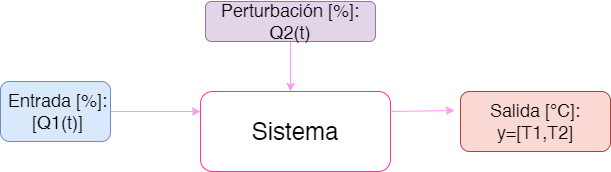

The diagram above was exported from draw.io. Its source (the exported page's mxGraphModel, read from the mxfile embedded in the PNG):
<mxGraphModel dx="868" dy="553" grid="1" gridSize="10" guides="1" tooltips="1" connect="1" arrows="1" fold="1" page="1" pageScale="1" pageWidth="1169" pageHeight="827" math="0" shadow="0">
  <root>
    <mxCell id="0" />
    <mxCell id="1" parent="0" />
    <mxCell id="xq1eh9gFm3OuRObXXhh4-1" value="&lt;font style=&quot;font-size: 24px&quot;&gt;Sistema&lt;/font&gt;" style="rounded=1;whiteSpace=wrap;html=1;glass=0;shadow=0;sketch=0;strokeColor=#FF3399;" vertex="1" parent="1">
      <mxGeometry x="280" y="180" width="190" height="80" as="geometry" />
    </mxCell>
    <mxCell id="xq1eh9gFm3OuRObXXhh4-2" value="" style="endArrow=classic;html=1;rounded=0;entryX=0;entryY=0.25;entryDx=0;entryDy=0;strokeColor=#FF99EE;startArrow=none;" edge="1" parent="1" target="xq1eh9gFm3OuRObXXhh4-1" source="xq1eh9gFm3OuRObXXhh4-4">
      <mxGeometry width="50" height="50" relative="1" as="geometry">
        <mxPoint x="100" y="200" as="sourcePoint" />
        <mxPoint x="240" y="190" as="targetPoint" />
      </mxGeometry>
    </mxCell>
    <mxCell id="xq1eh9gFm3OuRObXXhh4-3" value="" style="endArrow=classic;html=1;rounded=0;exitX=1;exitY=0.25;exitDx=0;exitDy=0;strokeColor=#FF99EE;entryX=-0.04;entryY=0.317;entryDx=0;entryDy=0;entryPerimeter=0;" edge="1" parent="1" source="xq1eh9gFm3OuRObXXhh4-1" target="xq1eh9gFm3OuRObXXhh4-5">
      <mxGeometry width="50" height="50" relative="1" as="geometry">
        <mxPoint x="570" y="220" as="sourcePoint" />
        <mxPoint x="640" y="200" as="targetPoint" />
      </mxGeometry>
    </mxCell>
    <mxCell id="xq1eh9gFm3OuRObXXhh4-5" value="&lt;font style=&quot;font-size: 18px&quot;&gt;Salida [°C]:&lt;br&gt;y=[T1,T2]&lt;/font&gt;" style="text;html=1;strokeColor=#ae4132;fillColor=#fad9d5;align=center;verticalAlign=middle;whiteSpace=wrap;rounded=1;" vertex="1" parent="1">
      <mxGeometry x="540" y="180" width="150" height="60" as="geometry" />
    </mxCell>
    <mxCell id="xq1eh9gFm3OuRObXXhh4-7" value="" style="edgeStyle=orthogonalEdgeStyle;rounded=0;orthogonalLoop=1;jettySize=auto;html=1;fontSize=18;strokeColor=#FF99EE;" edge="1" parent="1" source="xq1eh9gFm3OuRObXXhh4-8">
      <mxGeometry relative="1" as="geometry">
        <mxPoint x="370" y="180" as="targetPoint" />
      </mxGeometry>
    </mxCell>
    <mxCell id="xq1eh9gFm3OuRObXXhh4-8" value="&lt;font style=&quot;font-size: 18px&quot;&gt;Perturbación [%]: Q2(t)&lt;/font&gt;" style="text;html=1;strokeColor=#9673a6;fillColor=#e1d5e7;align=center;verticalAlign=middle;whiteSpace=wrap;rounded=1;" vertex="1" parent="1">
      <mxGeometry x="285" y="90" width="170" height="40" as="geometry" />
    </mxCell>
    <mxCell id="xq1eh9gFm3OuRObXXhh4-4" value="&lt;font style=&quot;font-size: 18px&quot;&gt;&amp;nbsp;Entrada [%]:&lt;br&gt;&amp;nbsp;[Q1&lt;/font&gt;&lt;span style=&quot;font-size: 18px&quot;&gt;(t)]&lt;/span&gt;" style="text;html=1;strokeColor=#6c8ebf;fillColor=#dae8fc;align=center;verticalAlign=middle;whiteSpace=wrap;rounded=1;" vertex="1" parent="1">
      <mxGeometry x="80" y="170" width="110" height="60" as="geometry" />
    </mxCell>
  </root>
</mxGraphModel>